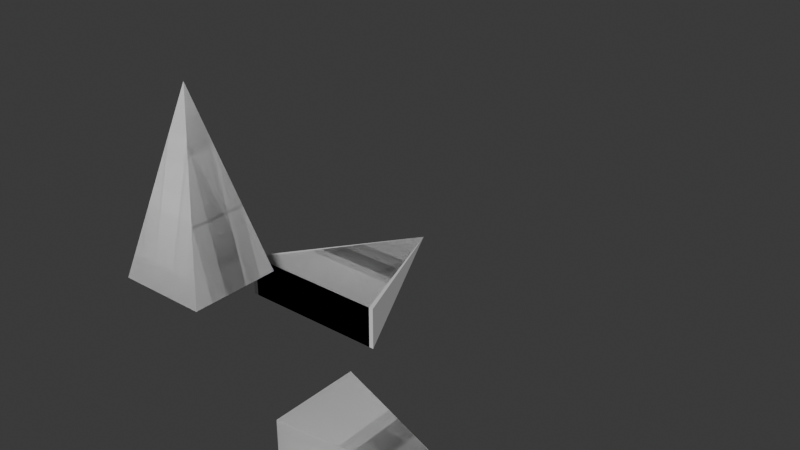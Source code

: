 # Source: coord0.blend  (saved by Blender 4.2.66; exported with 4.5.12 LTS)
import bpy
from mathutils import Matrix  # noqa: F401  (used for matrix-valued properties, if any)

bpy.ops.wm.read_factory_settings(use_empty=True)
scene = bpy.context.scene
scene.name = 'Scene'

# ---- collections
col_collection = bpy.data.collections.new('Collection'); scene.collection.children.link(col_collection)
col_collection_2 = bpy.data.collections.new('Collection 2'); scene.collection.children.link(col_collection_2)

# ---- world
world_world = bpy.data.worlds.new('World'); scene.world = world_world
world_world.use_nodes = True; world_world.node_tree.nodes.clear()
_N = world_world.node_tree.nodes; _L = world_world.node_tree.links
n0 = _N.new('ShaderNodeOutputWorld'); n0.name = 'World Output'; n0.location = (300, 300)
n1 = _N.new('ShaderNodeBackground'); n1.name = 'Background'; n1.location = (10, 300)
n1.inputs[0].default_value = (0.05088, 0.05088, 0.05088, 1.0)
_L.new(n1.outputs[0], n0.inputs[0])
n0.is_active_output = True
world_world.color = (0.05088, 0.05088, 0.05088)
world_world.sun_shadow_jitter_overblur = 0.0

# ---- meshes
me_coord_mesh = bpy.data.meshes.new('Coord Mesh')
me_coord_mesh.from_pydata([(0.5967, -0.2033, -0.1067), (0.5967, -0.2033, 0.09333), (0.5967, 0.1967, -0.1067), (0.5967, 0.1967, 0.09333), (1.397, -0.003333, -0.006667), (0.1967, 0.1967, 0.3933), (-0.2033, -0.2033, 0.3933), (0.1967, -0.2033, 0.3933), (0.3396, 0.5967, -0.1067), (-0.003333, 1.397, -0.006667), (0.3396, 0.5967, 0.09333), (-0.3511, 0.5967, 0.09333), (-0.3511, 0.5967, -0.1067), (-0.2033, 0.1967, 0.3933), (-0.003333, -0.003333, 1.193)], [], [(0, 1, 3, 2), (1, 4, 3), (4, 0, 2), (3, 4, 2), (1, 0, 4), (7, 6, 13, 5), (11, 9, 12), (9, 8, 12), (8, 10, 11, 12), (10, 9, 11), (10, 8, 9), (6, 14, 13), (14, 7, 5), (13, 14, 5), (6, 7, 14)])
_uv = me_coord_mesh.uv_layers.new(name='UVMap')
_uv.uv.foreach_set('vector', [0.375, 0.0, 0.625, 0.0, 0.625, 0.25, 0.375, 0.25, 0.625, 0.0, 0.0, 0.0, 0.625, 0.25, 0.0, 0.0, 0.375, 0.0, 0.375, 0.25, 0.625, 0.25, 0.0, 0.0, 0.375, 0.25, 0.625, 0.0, 0.375, 0.0, 0.0, 0.0, 0.375, 0.0, 0.625, 0.0, 0.625, 0.25, 0.375, 0.25, 0.625, 0.25, 0.0, 0.0, 0.375, 0.25, 0.0, 0.0, 0.375, 0.0, 0.375, 0.25, 0.375, 0.0, 0.625, 0.0, 0.625, 0.25, 0.375, 0.25, 0.625, 0.0, 0.0, 0.0, 0.625, 0.25, 0.625, 0.0, 0.375, 0.0, 0.0, 0.0, 0.625, 0.0, 0.0, 0.0, 0.625, 0.25, 0.0, 0.0, 0.375, 0.0, 0.375, 0.25, 0.625, 0.25, 0.0, 0.0, 0.375, 0.25, 0.625, 0.0, 0.375, 0.0, 0.0, 0.0])
me_coord_mesh.update()
me_coord2_mesh = bpy.data.meshes.new('coord2_mesh')
me_coord2_mesh.from_pydata([(0.5967, -0.2033, -0.1067), (0.5967, -0.2033, 0.09333), (0.5967, 0.1967, -0.1067), (0.5967, 0.1967, 0.09333), (1.397, -0.003333, -0.006667), (0.1967, 0.1967, 0.3933), (-0.2033, -0.2033, 0.3933), (0.1967, -0.2033, 0.3933), (0.361, 0.5967, -0.1067), (-0.003333, 1.397, -0.006667), (0.361, 0.5967, 0.09333), (-0.3732, 0.5967, 0.09333), (-0.3732, 0.5967, -0.1067), (-0.2033, 0.1967, 0.3933), (-0.003333, -0.003333, 1.193)], [], [(0, 1, 3, 2), (1, 4, 3), (4, 0, 2), (3, 4, 2), (1, 0, 4), (7, 6, 13, 5), (11, 9, 12), (9, 8, 12), (8, 10, 11, 12), (10, 9, 11), (10, 8, 9), (6, 14, 13), (14, 7, 5), (13, 14, 5), (6, 7, 14)])
_uv = me_coord2_mesh.uv_layers.new(name='UVMap')
_uv.uv.foreach_set('vector', [0.375, 0.0, 0.625, 0.0, 0.625, 0.25, 0.375, 0.25, 0.625, 0.0, 0.0, 0.0, 0.625, 0.25, 0.0, 0.0, 0.375, 0.0, 0.375, 0.25, 0.625, 0.25, 0.0, 0.0, 0.375, 0.25, 0.625, 0.0, 0.375, 0.0, 0.0, 0.0, 0.375, 0.0, 0.625, 0.0, 0.625, 0.25, 0.375, 0.25, 0.625, 0.25, 0.0, 0.0, 0.375, 0.25, 0.0, 0.0, 0.375, 0.0, 0.375, 0.25, 0.375, 0.0, 0.625, 0.0, 0.625, 0.25, 0.375, 0.25, 0.625, 0.0, 0.0, 0.0, 0.625, 0.25, 0.625, 0.0, 0.375, 0.0, 0.0, 0.0, 0.625, 0.0, 0.0, 0.0, 0.625, 0.25, 0.0, 0.0, 0.375, 0.0, 0.375, 0.25, 0.625, 0.25, 0.0, 0.0, 0.375, 0.25, 0.625, 0.0, 0.375, 0.0, 0.0, 0.0])
me_coord2_mesh.update()
arm_armature_skeleton = bpy.data.armatures.new('Armature Skeleton')  # bones are not reproduced
arm_armature_inner = bpy.data.armatures.new('Armature_inner')  # bones are not reproduced

# ---- objects
ob_coord_object = bpy.data.objects.new('Coord Object', me_coord_mesh)
ob_armature_object = bpy.data.objects.new('Armature Object', arm_armature_skeleton)
ob_coord2_obj = bpy.data.objects.new('coord2_obj', me_coord2_mesh)
ob_armature2 = bpy.data.objects.new('Armature2', arm_armature_inner)

# ---- transforms, parenting, visibility, modifiers, constraints
ob_coord_object.parent = ob_armature_object
ob_coord_object.location = (0.0, 0.0, 0.0)
_vg = ob_coord_object.vertex_groups.new(name='Bone')
_vg = ob_coord_object.vertex_groups.new(name='Bone.X')
_vg.add([0, 1, 2, 3, 4], 1.0, 'REPLACE')
_vg = ob_coord_object.vertex_groups.new(name='Bone.Y')
_vg.add([8, 9, 10, 11, 12], 1.0, 'REPLACE')
_vg = ob_coord_object.vertex_groups.new(name='Bone.Z')
_vg.add([5, 6, 7, 13, 14], 1.0, 'REPLACE')
_m = ob_coord_object.modifiers.new('Armature', 'ARMATURE')
_m.object = ob_armature_object
ob_armature_object.location = (0.0, 0.0, 0.0)
ob_armature_object.show_in_front = True
ob_coord2_obj.parent = ob_armature2
ob_coord2_obj.location = (0.0, 0.0, 0.0)
_vg = ob_coord2_obj.vertex_groups.new(name='Bone')
_vg.add([0, 1, 2, 3, 4, 5, 6, 7, 8, 9, 10, 11, 12, 13, 14], 1.0, 'REPLACE')
_vg = ob_coord2_obj.vertex_groups.new(name='Bone.X')
_vg.add([0, 1, 2, 3, 4], 1.0, 'REPLACE')
_vg = ob_coord2_obj.vertex_groups.new(name='Bone.Y')
_vg.add([8, 9, 10, 11, 12], 1.0, 'REPLACE')
_vg = ob_coord2_obj.vertex_groups.new(name='Bone.Z')
_vg.add([5, 6, 7, 13, 14], 1.0, 'REPLACE')
_m = ob_coord2_obj.modifiers.new('Armature', 'ARMATURE')
_m = ob_coord2_obj.modifiers.new('Armature.001', 'ARMATURE')
_m.object = ob_armature2
ob_armature2.location = (0.0, 0.0, 0.0)

# ---- collection membership
col_collection.objects.link(ob_coord_object)
col_collection.objects.link(ob_armature_object)
col_collection_2.objects.link(ob_coord2_obj)
col_collection_2.objects.link(ob_armature2)

# ---- scene / render settings (as saved in the file)
scene.frame_start = 1; scene.frame_end = 24; scene.frame_set(1)
scene.render.engine = 'BLENDER_EEVEE_NEXT'
bpy.context.view_layer.update()

# ---- added for rendering (the .blend has no active camera and no usable light): camera, sun
cam_auto = bpy.data.cameras.new('AutoCamera')
cam_auto.lens = 50.0
cam_auto.sensor_width = 36.0
cam_auto.clip_end = 1000.0
ob_auto_camera = bpy.data.objects.new('AutoCamera', cam_auto)
scene.collection.objects.link(ob_auto_camera)
ob_auto_camera.location = (3.02563, -2.42002, 2.55446)
ob_auto_camera.rotation_euler = (1.09748, -7.21219e-08, 0.694738)
scene.camera = ob_auto_camera
light_auto_sun = bpy.data.lights.new('AutoSun', 'SUN')
light_auto_sun.energy = 3.0
light_auto_sun.angle = 0.0523599
ob_auto_sun = bpy.data.objects.new('AutoSun', light_auto_sun)
scene.collection.objects.link(ob_auto_sun)
ob_auto_sun.rotation_euler = (0.872665, 0.174533, 0.523599)
bpy.context.view_layer.update()
